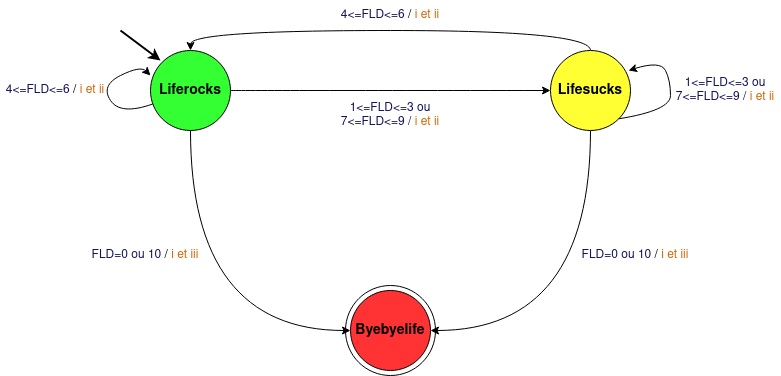

The diagram above was exported from draw.io. Its source (the exported page's mxGraphModel, read from the mxfile embedded in the PNG):
<mxGraphModel dx="1350" dy="793" grid="1" gridSize="10" guides="1" tooltips="1" connect="1" arrows="1" fold="1" page="1" pageScale="1" pageWidth="827" pageHeight="1169" math="0" shadow="0">
  <root>
    <mxCell id="0" />
    <mxCell id="1" parent="0" />
    <mxCell id="OjcKgdojgYnsycNksiC8-15" value="" style="ellipse;whiteSpace=wrap;html=1;aspect=fixed;" parent="1" vertex="1">
      <mxGeometry x="355" y="395" width="90" height="90" as="geometry" />
    </mxCell>
    <mxCell id="OjcKgdojgYnsycNksiC8-7" style="edgeStyle=orthogonalEdgeStyle;curved=1;rounded=0;orthogonalLoop=1;jettySize=auto;html=1;entryX=0;entryY=0.5;entryDx=0;entryDy=0;exitX=0.5;exitY=1;exitDx=0;exitDy=0;" parent="1" source="OjcKgdojgYnsycNksiC8-1" target="OjcKgdojgYnsycNksiC8-3" edge="1">
      <mxGeometry relative="1" as="geometry" />
    </mxCell>
    <mxCell id="OjcKgdojgYnsycNksiC8-9" style="edgeStyle=orthogonalEdgeStyle;curved=1;rounded=0;orthogonalLoop=1;jettySize=auto;html=1;entryX=0;entryY=0.5;entryDx=0;entryDy=0;" parent="1" source="OjcKgdojgYnsycNksiC8-1" target="OjcKgdojgYnsycNksiC8-2" edge="1">
      <mxGeometry relative="1" as="geometry" />
    </mxCell>
    <mxCell id="OjcKgdojgYnsycNksiC8-1" value="&lt;b&gt;&lt;font style=&quot;font-size: 14px&quot;&gt;Liferocks&lt;/font&gt;&lt;/b&gt;" style="ellipse;whiteSpace=wrap;html=1;aspect=fixed;fillColor=#33FF33;strokeColor=#000000;" parent="1" vertex="1">
      <mxGeometry x="160" y="160" width="80" height="80" as="geometry" />
    </mxCell>
    <mxCell id="OjcKgdojgYnsycNksiC8-8" style="edgeStyle=orthogonalEdgeStyle;curved=1;rounded=0;orthogonalLoop=1;jettySize=auto;html=1;entryX=1;entryY=0.5;entryDx=0;entryDy=0;exitX=0.5;exitY=1;exitDx=0;exitDy=0;" parent="1" source="OjcKgdojgYnsycNksiC8-2" target="OjcKgdojgYnsycNksiC8-3" edge="1">
      <mxGeometry relative="1" as="geometry" />
    </mxCell>
    <mxCell id="OjcKgdojgYnsycNksiC8-10" style="edgeStyle=orthogonalEdgeStyle;curved=1;rounded=0;orthogonalLoop=1;jettySize=auto;html=1;entryX=0.5;entryY=0;entryDx=0;entryDy=0;exitX=0.5;exitY=0;exitDx=0;exitDy=0;" parent="1" source="OjcKgdojgYnsycNksiC8-2" target="OjcKgdojgYnsycNksiC8-1" edge="1">
      <mxGeometry relative="1" as="geometry" />
    </mxCell>
    <mxCell id="OjcKgdojgYnsycNksiC8-2" value="&lt;b&gt;&lt;font style=&quot;font-size: 14px&quot;&gt;Lifesucks&lt;/font&gt;&lt;/b&gt;" style="ellipse;whiteSpace=wrap;html=1;aspect=fixed;fillColor=#FFFF33;" parent="1" vertex="1">
      <mxGeometry x="560" y="160" width="80" height="80" as="geometry" />
    </mxCell>
    <mxCell id="OjcKgdojgYnsycNksiC8-3" value="&lt;font style=&quot;font-size: 14px&quot;&gt;&lt;b&gt;Byebyelife&lt;/b&gt;&lt;/font&gt;" style="ellipse;whiteSpace=wrap;html=1;aspect=fixed;fillColor=#FF3333;" parent="1" vertex="1">
      <mxGeometry x="360" y="400" width="80" height="80" as="geometry" />
    </mxCell>
    <mxCell id="OjcKgdojgYnsycNksiC8-12" value="" style="curved=1;endArrow=classic;html=1;rounded=0;entryX=0.975;entryY=0.25;entryDx=0;entryDy=0;entryPerimeter=0;exitX=1;exitY=1;exitDx=0;exitDy=0;" parent="1" source="OjcKgdojgYnsycNksiC8-2" target="OjcKgdojgYnsycNksiC8-2" edge="1">
      <mxGeometry width="50" height="50" relative="1" as="geometry">
        <mxPoint x="630" y="220" as="sourcePoint" />
        <mxPoint x="640" y="180" as="targetPoint" />
        <Array as="points">
          <mxPoint x="680" y="220" />
          <mxPoint x="680" y="190" />
          <mxPoint x="670" y="170" />
        </Array>
      </mxGeometry>
    </mxCell>
    <mxCell id="OjcKgdojgYnsycNksiC8-13" value="" style="curved=1;endArrow=classic;html=1;rounded=0;" parent="1" source="OjcKgdojgYnsycNksiC8-1" edge="1">
      <mxGeometry width="50" height="50" relative="1" as="geometry">
        <mxPoint x="150" y="225" as="sourcePoint" />
        <mxPoint x="160" y="185" as="targetPoint" />
        <Array as="points">
          <mxPoint x="130" y="225" />
          <mxPoint x="110" y="195" />
          <mxPoint x="150" y="175" />
        </Array>
      </mxGeometry>
    </mxCell>
    <mxCell id="OjcKgdojgYnsycNksiC8-14" value="" style="endArrow=classic;html=1;rounded=0;curved=1;strokeWidth=2;" parent="1" edge="1">
      <mxGeometry width="50" height="50" relative="1" as="geometry">
        <mxPoint x="130" y="140" as="sourcePoint" />
        <mxPoint x="170" y="170" as="targetPoint" />
      </mxGeometry>
    </mxCell>
    <mxCell id="OjcKgdojgYnsycNksiC8-16" value="&lt;font color=&quot;#121259&quot;&gt;4&amp;lt;=FLD&amp;lt;=6&lt;/font&gt; / &lt;font color=&quot;#CC6600&quot;&gt;i et ii&lt;/font&gt;" style="text;html=1;strokeColor=none;fillColor=none;align=center;verticalAlign=middle;whiteSpace=wrap;rounded=0;" parent="1" vertex="1">
      <mxGeometry x="345" y="110" width="110" height="30" as="geometry" />
    </mxCell>
    <mxCell id="OjcKgdojgYnsycNksiC8-21" value="&lt;font color=&quot;#121259&quot;&gt;FLD=0 ou 10 &lt;/font&gt;/ &lt;font color=&quot;#CC6600&quot;&gt;i et iii&lt;/font&gt;" style="text;html=1;strokeColor=none;fillColor=none;align=center;verticalAlign=middle;whiteSpace=wrap;rounded=0;" parent="1" vertex="1">
      <mxGeometry x="100" y="350" width="110" height="30" as="geometry" />
    </mxCell>
    <mxCell id="OjcKgdojgYnsycNksiC8-22" value="&lt;font color=&quot;#121259&quot;&gt;1&amp;lt;=FLD&amp;lt;=3 ou 7&amp;lt;=FLD&amp;lt;=9 / &lt;font color=&quot;#CC6600&quot;&gt;i et ii&lt;/font&gt;&lt;/font&gt;" style="text;html=1;strokeColor=none;fillColor=none;align=center;verticalAlign=middle;whiteSpace=wrap;rounded=0;" parent="1" vertex="1">
      <mxGeometry x="345" y="210" width="110" height="30" as="geometry" />
    </mxCell>
    <mxCell id="vrhhMVR9YvrUTxrMZwm1-1" value="&lt;font color=&quot;#121259&quot;&gt;1&amp;lt;=FLD&amp;lt;=3 ou 7&amp;lt;=FLD&amp;lt;=9 / &lt;font color=&quot;#CC6600&quot;&gt;i et ii&lt;/font&gt;&lt;/font&gt;" style="text;html=1;strokeColor=none;fillColor=none;align=center;verticalAlign=middle;whiteSpace=wrap;rounded=0;" vertex="1" parent="1">
      <mxGeometry x="680" y="185" width="110" height="30" as="geometry" />
    </mxCell>
    <mxCell id="vrhhMVR9YvrUTxrMZwm1-2" value="&lt;font color=&quot;#121259&quot;&gt;4&amp;lt;=FLD&amp;lt;=6&lt;/font&gt; / &lt;font color=&quot;#CC6600&quot;&gt;i et ii&lt;/font&gt;" style="text;html=1;strokeColor=none;fillColor=none;align=center;verticalAlign=middle;whiteSpace=wrap;rounded=0;" vertex="1" parent="1">
      <mxGeometry x="10" y="185" width="110" height="30" as="geometry" />
    </mxCell>
    <mxCell id="vrhhMVR9YvrUTxrMZwm1-3" value="&lt;font color=&quot;#121259&quot;&gt;FLD=0 ou 10 &lt;/font&gt;/ &lt;font color=&quot;#CC6600&quot;&gt;i et iii&lt;/font&gt;" style="text;html=1;strokeColor=none;fillColor=none;align=center;verticalAlign=middle;whiteSpace=wrap;rounded=0;" vertex="1" parent="1">
      <mxGeometry x="590" y="350" width="110" height="30" as="geometry" />
    </mxCell>
  </root>
</mxGraphModel>